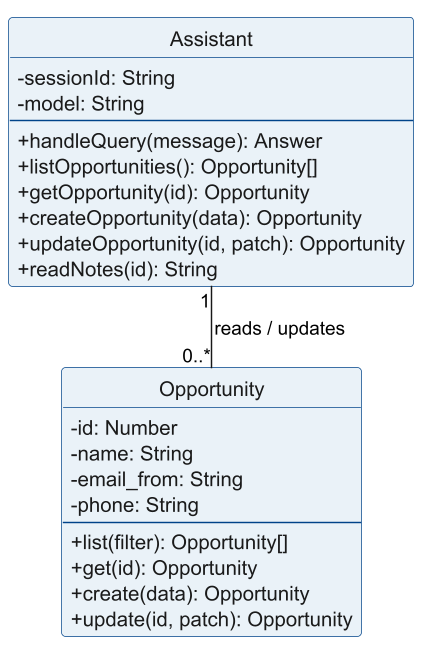

The diagram above was rendered by PlantUML. Its source (embedded in the PNG):
@startuml class-assistant
skinparamlocked dpi 140
' Mini class diagram — Sprint 4 (CRM assistant and live integration).
' Ref: server/services/assistant.service.js, AI Assistant Webhook.json (Groq agent + Odoo tools).
!pragma layout smetana
skinparam classAttributeIconSize 0
skinparam shadowing false
skinparam class {
  BackgroundColor #EAF2F8
  BorderColor #004389
  FontColor #003063
  AttributeFontColor #1A1A1A
}
hide circle

class Assistant {
  - sessionId: String
  - model: String
  --
  + handleQuery(message): Answer
  + listOpportunities(): Opportunity[]
  + getOpportunity(id): Opportunity
  + createOpportunity(data): Opportunity
  + updateOpportunity(id, patch): Opportunity
  + readNotes(id): String
}

class Opportunity {
  - id: Number
  - name: String
  - email_from: String
  - phone: String
  --
  + list(filter): Opportunity[]
  + get(id): Opportunity
  + create(data): Opportunity
  + update(id, patch): Opportunity
}

Assistant "1" -- "0..*" Opportunity : reads / updates
@enduml